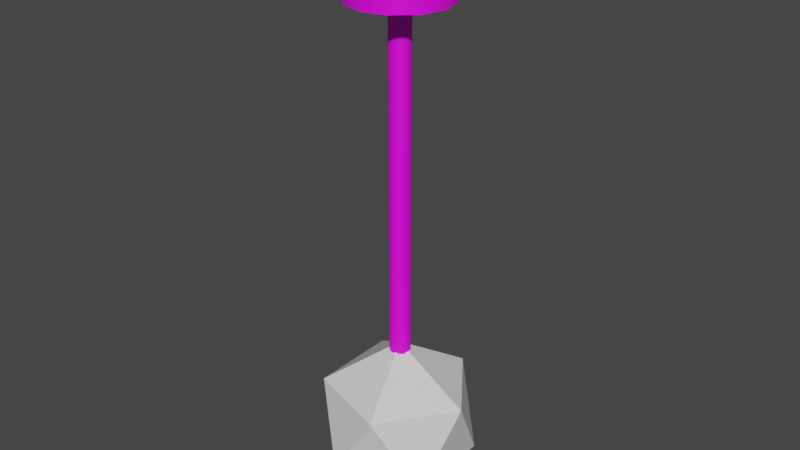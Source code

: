 # Source: Game_Assets.blend  (saved by Blender 3.4.6; exported with 4.5.12 LTS)
import bpy
from mathutils import Matrix  # noqa: F401  (used for matrix-valued properties, if any)

bpy.ops.wm.read_factory_settings(use_empty=True)
scene = bpy.context.scene
scene.name = 'Scene'

# ---- collections
col_collection = bpy.data.collections.new('Collection'); scene.collection.children.link(col_collection)

# ---- images (referenced by path relative to the original .blend; pixels are not part of the script)
import os
ASSET_DIR = os.environ.get("B2B_ASSET_DIR", "")  # directory of the original .blend (textures are referenced by path, not embedded)
HERE = os.path.dirname(os.path.abspath(__file__))  # packed textures are extracted next to this script under _unpacked/

def load_image(name, relpath, width, height, colorspace="sRGB"):
    """Load a texture the original file referenced (path relative to the .blend, or extracted next to this script)."""
    p = next((c for c in (os.path.join(HERE, relpath), os.path.join(ASSET_DIR, relpath)) if relpath and os.path.exists(c)), "")
    if p:
        img = bpy.data.images.load(p, check_existing=True)
        img.name = name
    else:  # same state as the original file: an image datablock whose file is absent (Cycles renders it pink)
        img = bpy.data.images.new(name, width, height)
        img.source = "FILE"
        img.filepath = "//" + (relpath or name)
    img.colorspace_settings.name = colorspace
    return img
img_texture_data_png = load_image('Texture Data.png', 'Textures/Texture Data.png', 1024, 1024, 'sRGB')

# ---- materials (node trees are filled in below, after node groups)
mat_data = bpy.data.materials.new('Data')
mat_data.alpha_threshold = 0.0
mat_data.use_transparent_shadow = False
mat_data.roughness = 0.5
mat_data.line_color = (0.0, 0.0, 0.0, 1.0)
mat_crystal = bpy.data.materials.new('Crystal')
mat_crystal.use_transparent_shadow = False

# ---- node groups
ng_auto_smooth = bpy.data.node_groups.new('Auto Smooth', 'GeometryNodeTree')
_s = ng_auto_smooth.interface.new_socket(name='Geometry', in_out='OUTPUT', socket_type='NodeSocketGeometry')
_s = ng_auto_smooth.interface.new_socket(name='Geometry', in_out='INPUT', socket_type='NodeSocketGeometry')
_s = ng_auto_smooth.interface.new_socket(name='Angle', in_out='INPUT', socket_type='NodeSocketFloat')
_s.subtype = 'ANGLE'
_s.min_value = 0.0
_s.max_value = 3.142
ng_auto_smooth.is_modifier = True
_N = ng_auto_smooth.nodes; _L = ng_auto_smooth.links
n0 = _N.new('NodeGroupOutput'); n0.name = 'Group Output'; n0.location = (480, -100)
n1 = _N.new('NodeGroupInput'); n1.name = 'Group Input'; n1.location = (-420, -300)
n2 = _N.new('NodeGroupInput'); n2.name = 'Group Input.001'; n2.location = (-60, -100)
n3 = _N.new('GeometryNodeSetShadeSmooth'); n3.name = 'Set Shade Smooth'; n3.location = (120, -100)
n3.domain = 'EDGE'
n4 = _N.new('GeometryNodeSetShadeSmooth'); n4.name = 'Set Shade Smooth.001'; n4.location = (300, -100)
n5 = _N.new('GeometryNodeInputMeshEdgeAngle'); n5.name = 'Edge Angle'; n5.location = (-420, -220)
n6 = _N.new('GeometryNodeInputEdgeSmooth'); n6.name = 'Is Edge Smooth'; n6.location = (-60, -160)
n7 = _N.new('GeometryNodeInputShadeSmooth'); n7.name = 'Is Face Smooth'; n7.location = (-240, -340)
n8 = _N.new('FunctionNodeBooleanMath'); n8.name = 'Boolean Math'; n8.location = (-60, -220)
n9 = _N.new('FunctionNodeCompare'); n9.name = 'Compare'; n9.location = (-240, -180)
n9.operation = 'LESS_EQUAL'
_L.new(n5.outputs[0], n9.inputs[0])
_L.new(n4.outputs[0], n0.inputs[0])
_L.new(n1.outputs[1], n9.inputs[1])
_L.new(n9.outputs[0], n8.inputs[0])
_L.new(n7.outputs[0], n8.inputs[1])
_L.new(n2.outputs[0], n3.inputs[0])
_L.new(n6.outputs[0], n3.inputs[1])
_L.new(n3.outputs[0], n4.inputs[0])
_L.new(n8.outputs[0], n3.inputs[2])
n0.is_active_output = True

# ---- material node trees
mat_data.use_nodes = True; mat_data.node_tree.nodes.clear()
_N = mat_data.node_tree.nodes; _L = mat_data.node_tree.links
n0 = _N.new('ShaderNodeOutputMaterial'); n0.name = 'Material Output'; n0.location = (300, 300)
n1 = _N.new('ShaderNodeBsdfPrincipled'); n1.name = 'Principled BSDF'; n1.location = (10, 300)
n1.distribution = 'GGX'
n1.subsurface_method = 'RANDOM_WALK_SKIN'
n1.inputs[3].default_value = 1.45
n1.inputs[27].default_value = (0.0, 0.0, 0.0, 1.0)
n1.inputs[28].default_value = 1.0
n2 = _N.new('ShaderNodeTexImage'); n2.name = 'Image Texture'; n2.location = (-280, 280)
n2.image = img_texture_data_png
_L.new(n1.outputs[0], n0.inputs[0])
_L.new(n2.outputs[0], n1.inputs[0])
n0.is_active_output = True
mat_crystal.use_nodes = True; mat_crystal.node_tree.nodes.clear()
_N = mat_crystal.node_tree.nodes; _L = mat_crystal.node_tree.links
n0 = _N.new('ShaderNodeBsdfPrincipled'); n0.name = 'Principled BSDF'; n0.location = (10, 300)
n0.distribution = 'GGX'
n0.subsurface_method = 'RANDOM_WALK_SKIN'
n0.inputs[3].default_value = 1.45
n0.inputs[27].default_value = (0.0, 0.0, 0.0, 1.0)
n0.inputs[28].default_value = 1.0
n1 = _N.new('ShaderNodeOutputMaterial'); n1.name = 'Material Output'; n1.location = (300, 300)
_L.new(n0.outputs[0], n1.inputs[0])
n1.is_active_output = True

# ---- world
world_world = bpy.data.worlds.new('World'); scene.world = world_world
world_world.use_nodes = True; world_world.node_tree.nodes.clear()
_N = world_world.node_tree.nodes; _L = world_world.node_tree.links
n0 = _N.new('ShaderNodeOutputWorld'); n0.name = 'World Output'; n0.location = (300, 300)
n1 = _N.new('ShaderNodeBackground'); n1.name = 'Background'; n1.location = (10, 300)
n1.inputs[0].default_value = (0.05088, 0.05088, 0.05088, 1.0)
_L.new(n1.outputs[0], n0.inputs[0])
n0.is_active_output = True
world_world.color = (0.05088, 0.05088, 0.05088)
world_world.use_sun_shadow = False
world_world.sun_shadow_jitter_overblur = 0.0

# ---- meshes
me_lamp = bpy.data.meshes.new('Lamp')
me_lamp.from_pydata([(0.0, 0.25, 0.0), (0.0, 0.25, 10.0), (0.125, 0.2165, 0.0), (0.125, 0.2165, 10.0), (0.2165, 0.125, 0.0), (0.2165, 0.125, 10.0), (0.25, -3.725e-09, 0.0), (0.25, -3.725e-09, 10.0), (0.2165, -0.125, 0.0), (0.2165, -0.125, 10.0), (0.125, -0.2165, 0.0), (0.125, -0.2165, 10.0), (0.0, -0.25, 0.0), (0.0, -0.25, 10.0), (-0.125, -0.2165, 0.0), (-0.125, -0.2165, 10.0), (-0.2165, -0.125, 0.0), (-0.2165, -0.125, 10.0), (-0.25, -3.725e-09, 0.0), (-0.25, -3.725e-09, 10.0), (-0.2165, 0.125, 0.0), (-0.2165, 0.125, 10.0), (-0.125, 0.2165, 0.0), (-0.125, 0.2165, 10.0), (0.0, 0.25, 12.0), (0.125, 0.2165, 12.0), (0.2165, 0.125, 12.0), (0.25, -3.725e-09, 12.0), (0.2165, -0.125, 12.0), (0.125, -0.2165, 12.0), (0.0, -0.25, 12.0), (-0.125, -0.2165, 12.0), (-0.2165, -0.125, 12.0), (-0.25, -3.725e-09, 12.0), (-0.2165, 0.125, 12.0), (-0.125, 0.2165, 12.0), (0.59, 1.022, 10.0), (0.0, 1.18, 10.0), (1.022, 0.59, 10.0), (1.18, -3.725e-09, 10.0), (1.022, -0.59, 10.0), (0.59, -1.022, 10.0), (0.0, -1.18, 10.0), (-0.59, -1.022, 10.0), (-1.022, -0.59, 10.0), (-1.18, -3.725e-09, 10.0), (-1.022, 0.59, 10.0), (-0.59, 1.022, 10.0), (0.59, 1.022, 11.0), (0.0, 1.18, 11.0), (1.022, 0.59, 11.0), (1.18, -3.725e-09, 11.0), (1.022, -0.59, 11.0), (0.59, -1.022, 11.0), (0.0, -1.18, 11.0), (-0.59, -1.022, 11.0), (-1.022, -0.59, 11.0), (-1.18, -3.725e-09, 11.0), (-1.022, 0.59, 11.0), (-0.59, 1.022, 11.0)], [], [(0, 1, 3, 2), (2, 3, 5, 4), (4, 5, 7, 6), (6, 7, 9, 8), (8, 9, 11, 10), (10, 11, 13, 12), (12, 13, 15, 14), (14, 15, 17, 16), (16, 17, 19, 18), (18, 19, 21, 20), (27, 28, 52, 51), (20, 21, 23, 22), (22, 23, 1, 0), (0, 2, 4, 6, 8, 10, 12, 14, 16, 18, 20, 22), (25, 24, 35, 34, 33, 32, 31, 30, 29, 28, 27, 26), (34, 35, 59, 58), (3, 1, 37, 36), (26, 27, 51, 50), (17, 15, 43, 44), (7, 5, 38, 39), (33, 34, 58, 57), (25, 26, 50, 48), (32, 33, 57, 56), (21, 19, 45, 46), (11, 9, 40, 41), (24, 25, 48, 49), (38, 36, 48, 50), (46, 45, 57, 58), (45, 44, 56, 57), (44, 43, 55, 56), (43, 42, 54, 55), (42, 41, 53, 54), (41, 40, 52, 53), (40, 39, 51, 52), (37, 47, 59, 49), (36, 37, 49, 48), (39, 38, 50, 51), (47, 46, 58, 59), (13, 11, 41, 42), (23, 21, 46, 47), (35, 24, 49, 59), (28, 29, 53, 52), (9, 7, 39, 40), (19, 17, 44, 45), (29, 30, 54, 53), (30, 31, 55, 54), (5, 3, 36, 38), (15, 13, 42, 43), (1, 23, 47, 37), (31, 32, 56, 55)])
me_lamp.polygons.foreach_set('use_smooth', [True] * 50)
_uv = me_lamp.uv_layers.new(name='UVMap')
_uv.uv.foreach_set('vector', [0.3125, 0.9132, 0.3125, 0.9132, 0.3125, 0.9132, 0.3125, 0.9132, 0.3125, 0.9132, 0.3125, 0.9132, 0.3125, 0.9132, 0.3125, 0.9132, 0.3125, 0.9132, 0.3125, 0.9132, 0.3125, 0.9132, 0.3125, 0.9132, 0.3125, 0.9132, 0.3125, 0.9132, 0.3125, 0.9132, 0.3125, 0.9132, 0.3125, 0.9132, 0.3125, 0.9132, 0.3125, 0.9132, 0.3125, 0.9132, 0.3125, 0.9132, 0.3125, 0.9132, 0.3125, 0.9132, 0.3125, 0.9132, 0.3125, 0.9132, 0.3125, 0.9132, 0.3125, 0.9132, 0.3125, 0.9132, 0.3125, 0.9132, 0.3125, 0.9132, 0.3125, 0.9132, 0.3125, 0.9132, 0.3125, 0.9132, 0.3125, 0.9132, 0.3125, 0.9132, 0.3125, 0.9132, 0.3125, 0.9132, 0.3125, 0.9132, 0.3125, 0.9132, 0.3125, 0.9132, 0.7969, 0.9718, 0.7969, 0.9718, 0.7969, 0.9718, 0.7969, 0.9718, 0.3125, 0.9132, 0.3125, 0.9132, 0.3125, 0.9132, 0.3125, 0.9132, 0.3125, 0.9132, 0.3125, 0.9132, 0.3125, 0.9132, 0.3125, 0.9132, 0.3125, 0.9132, 0.3125, 0.9132, 0.3125, 0.9132, 0.3125, 0.9132, 0.3125, 0.9132, 0.3125, 0.9132, 0.3125, 0.9132, 0.3125, 0.9132, 0.3125, 0.9132, 0.3125, 0.9132, 0.3125, 0.9132, 0.3125, 0.9132, 0.7969, 0.9718, 0.7969, 0.9718, 0.7969, 0.9718, 0.7969, 0.9718, 0.7969, 0.9718, 0.7969, 0.9718, 0.7969, 0.9718, 0.7969, 0.9718, 0.7969, 0.9718, 0.7969, 0.9718, 0.7969, 0.9718, 0.7969, 0.9718, 0.7969, 0.9718, 0.7969, 0.9718, 0.7969, 0.9718, 0.7969, 0.9718, 0.7969, 0.9718, 0.7969, 0.9718, 0.7969, 0.9718, 0.7969, 0.9718, 0.7969, 0.9718, 0.7969, 0.9718, 0.7969, 0.9718, 0.7969, 0.9718, 0.7969, 0.9718, 0.7969, 0.9718, 0.7969, 0.9718, 0.7969, 0.9718, 0.7969, 0.9718, 0.7969, 0.9718, 0.7969, 0.9718, 0.7969, 0.9718, 0.7969, 0.9718, 0.7969, 0.9718, 0.7969, 0.9718, 0.7969, 0.9718, 0.7969, 0.9718, 0.7969, 0.9718, 0.7969, 0.9718, 0.7969, 0.9718, 0.7969, 0.9718, 0.7969, 0.9718, 0.7969, 0.9718, 0.7969, 0.9718, 0.7969, 0.9718, 0.7969, 0.9718, 0.7969, 0.9718, 0.7969, 0.9718, 0.7969, 0.9718, 0.7969, 0.9718, 0.7969, 0.9718, 0.7969, 0.9718, 0.7969, 0.9718, 0.7969, 0.9718, 0.7969, 0.9718, 0.7969, 0.9718, 0.7969, 0.9718, 0.7969, 0.9718, 0.7969, 0.9718, 0.7969, 0.9718, 0.7969, 0.9718, 0.7969, 0.9718, 0.7969, 0.9718, 0.7969, 0.9718, 0.7969, 0.9718, 0.7969, 0.9718, 0.7969, 0.9718, 0.7969, 0.9718, 0.7969, 0.9718, 0.7969, 0.9718, 0.7969, 0.9718, 0.7969, 0.9718, 0.7969, 0.9718, 0.7969, 0.9718, 0.7969, 0.9718, 0.7969, 0.9718, 0.7969, 0.9718, 0.7969, 0.9718, 0.7969, 0.9718, 0.7969, 0.9718, 0.7969, 0.9718, 0.7969, 0.9718, 0.7969, 0.9718, 0.7969, 0.9718, 0.7969, 0.9718, 0.7969, 0.9718, 0.7969, 0.9718, 0.7969, 0.9718, 0.7969, 0.9718, 0.7969, 0.9718, 0.7969, 0.9718, 0.7969, 0.9718, 0.7969, 0.9718, 0.7969, 0.9718, 0.7969, 0.9718, 0.7969, 0.9718, 0.7969, 0.9718, 0.7969, 0.9718, 0.7969, 0.9718, 0.7969, 0.9718, 0.7969, 0.9718, 0.7969, 0.9718, 0.7969, 0.9718, 0.7969, 0.9718, 0.7969, 0.9718, 0.7969, 0.9718, 0.7969, 0.9718, 0.7969, 0.9718, 0.7969, 0.9718, 0.7969, 0.9718, 0.7969, 0.9718, 0.7969, 0.9718, 0.7969, 0.9718, 0.7969, 0.9718, 0.7969, 0.9718, 0.7969, 0.9718, 0.7969, 0.9718, 0.7969, 0.9718, 0.7969, 0.9718, 0.7969, 0.9718, 0.7969, 0.9718, 0.7969, 0.9718, 0.7969, 0.9718, 0.7969, 0.9718, 0.7969, 0.9718, 0.7969, 0.9718, 0.7969, 0.9718, 0.7969, 0.9718, 0.7969, 0.9718, 0.7969, 0.9718, 0.7969, 0.9718, 0.7969, 0.9718, 0.7969, 0.9718, 0.7969, 0.9718, 0.7969, 0.9718, 0.7969, 0.9718, 0.7969, 0.9718, 0.7969, 0.9718, 0.7969, 0.9718, 0.7969, 0.9718, 0.7969, 0.9718, 0.7969, 0.9718, 0.7969, 0.9718, 0.7969, 0.9718, 0.7969, 0.9718, 0.7969, 0.9718, 0.7969, 0.9718, 0.7969, 0.9718, 0.7969, 0.9718, 0.7969, 0.9718, 0.7969, 0.9718, 0.7969, 0.9718])
me_lamp.materials.append(mat_data)
me_lamp.update()
me_prism = bpy.data.meshes.new('Prism')
me_prism.from_pydata([(0.0, 0.0, -2.0), (1.447, -1.051, -0.8944), (-0.5528, -1.701, -0.8944), (-1.789, 0.0, -0.8944), (-0.5528, 1.701, -0.8944), (1.447, 1.051, -0.8944), (0.5528, -1.701, 0.8944), (-1.447, -1.051, 0.8944), (-1.447, 1.051, 0.8944), (0.5528, 1.701, 0.8944), (1.789, 0.0, 0.8944), (0.0, 0.0, 2.0)], [], [(0, 1, 2), (1, 0, 5), (0, 2, 3), (0, 3, 4), (0, 4, 5), (1, 5, 10), (2, 1, 6), (3, 2, 7), (4, 3, 8), (5, 4, 9), (1, 10, 6), (2, 6, 7), (3, 7, 8), (4, 8, 9), (5, 9, 10), (6, 10, 11), (7, 6, 11), (8, 7, 11), (9, 8, 11), (10, 9, 11)])
_uv = me_prism.uv_layers.new(name='UVMap')
_uv.uv.foreach_set('vector', [0.1818, 0.0, 0.2727, 0.1575, 0.09091, 0.1575, 0.2727, 0.1575, 0.3636, 0.0, 0.4545, 0.1575, 0.9091, 0.0, 1.0, 0.1575, 0.8182, 0.1575, 0.7273, 0.0, 0.8182, 0.1575, 0.6364, 0.1575, 0.5455, 0.0, 0.6364, 0.1575, 0.4545, 0.1575, 0.2727, 0.1575, 0.4545, 0.1575, 0.3636, 0.3149, 0.09091, 0.1575, 0.2727, 0.1575, 0.1818, 0.3149, 0.8182, 0.1575, 1.0, 0.1575, 0.9091, 0.3149, 0.6364, 0.1575, 0.8182, 0.1575, 0.7273, 0.3149, 0.4545, 0.1575, 0.6364, 0.1575, 0.5455, 0.3149, 0.2727, 0.1575, 0.3636, 0.3149, 0.1818, 0.3149, 0.09091, 0.1575, 0.1818, 0.3149, 0.0, 0.3149, 0.8182, 0.1575, 0.9091, 0.3149, 0.7273, 0.3149, 0.6364, 0.1575, 0.7273, 0.3149, 0.5455, 0.3149, 0.4545, 0.1575, 0.5455, 0.3149, 0.3636, 0.3149, 0.1818, 0.3149, 0.3636, 0.3149, 0.2727, 0.4724, 0.0, 0.3149, 0.1818, 0.3149, 0.09091, 0.4724, 0.7273, 0.3149, 0.9091, 0.3149, 0.8182, 0.4724, 0.5455, 0.3149, 0.7273, 0.3149, 0.6364, 0.4724, 0.3636, 0.3149, 0.5455, 0.3149, 0.4545, 0.4724])
me_prism.materials.append(mat_crystal)
me_prism.update()

# ---- objects
ob_lamp = bpy.data.objects.new('Lamp', me_lamp)
ob_prism = bpy.data.objects.new('Prism', me_prism)

# ---- transforms, parenting, visibility, modifiers, constraints
ob_lamp.location = (0.0, 0.0, 0.0)
_m = ob_lamp.modifiers.new('Auto Smooth', 'NODES')
_m.node_group = ng_auto_smooth
_gi = [s.identifier for s in ng_auto_smooth.interface.items_tree if s.item_type == 'SOCKET' and s.in_out == 'INPUT']
_m[_gi[1]] = 0.6981  # Angle
ob_prism.location = (0.0, 0.0, 0.0)

# ---- collection membership
col_collection.objects.link(ob_lamp)
col_collection.objects.link(ob_prism)

# ---- scene / render settings (as saved in the file)
scene.frame_start = 1; scene.frame_end = 250; scene.frame_set(1)
scene.render.engine = 'BLENDER_EEVEE_NEXT'
scene.cycles.sampling_pattern = 'TABULATED_SOBOL'
scene.cycles.use_light_tree = False
scene.view_settings.view_transform = 'Filmic'
bpy.context.view_layer.update()

# ---- added for rendering (the .blend has no active camera and no usable light): camera, sun
cam_auto = bpy.data.cameras.new('AutoCamera')
cam_auto.lens = 50.0
cam_auto.sensor_width = 36.0
cam_auto.clip_end = 1000.0
ob_auto_camera = bpy.data.objects.new('AutoCamera', cam_auto)
scene.collection.objects.link(ob_auto_camera)
ob_auto_camera.location = (13.7351, -16.4821, 15.9881)
ob_auto_camera.rotation_euler = (1.09748, -7.21219e-08, 0.694738)
scene.camera = ob_auto_camera
light_auto_sun = bpy.data.lights.new('AutoSun', 'SUN')
light_auto_sun.energy = 3.0
light_auto_sun.angle = 0.0523599
ob_auto_sun = bpy.data.objects.new('AutoSun', light_auto_sun)
scene.collection.objects.link(ob_auto_sun)
ob_auto_sun.rotation_euler = (0.872665, 0.174533, 0.523599)
bpy.context.view_layer.update()
